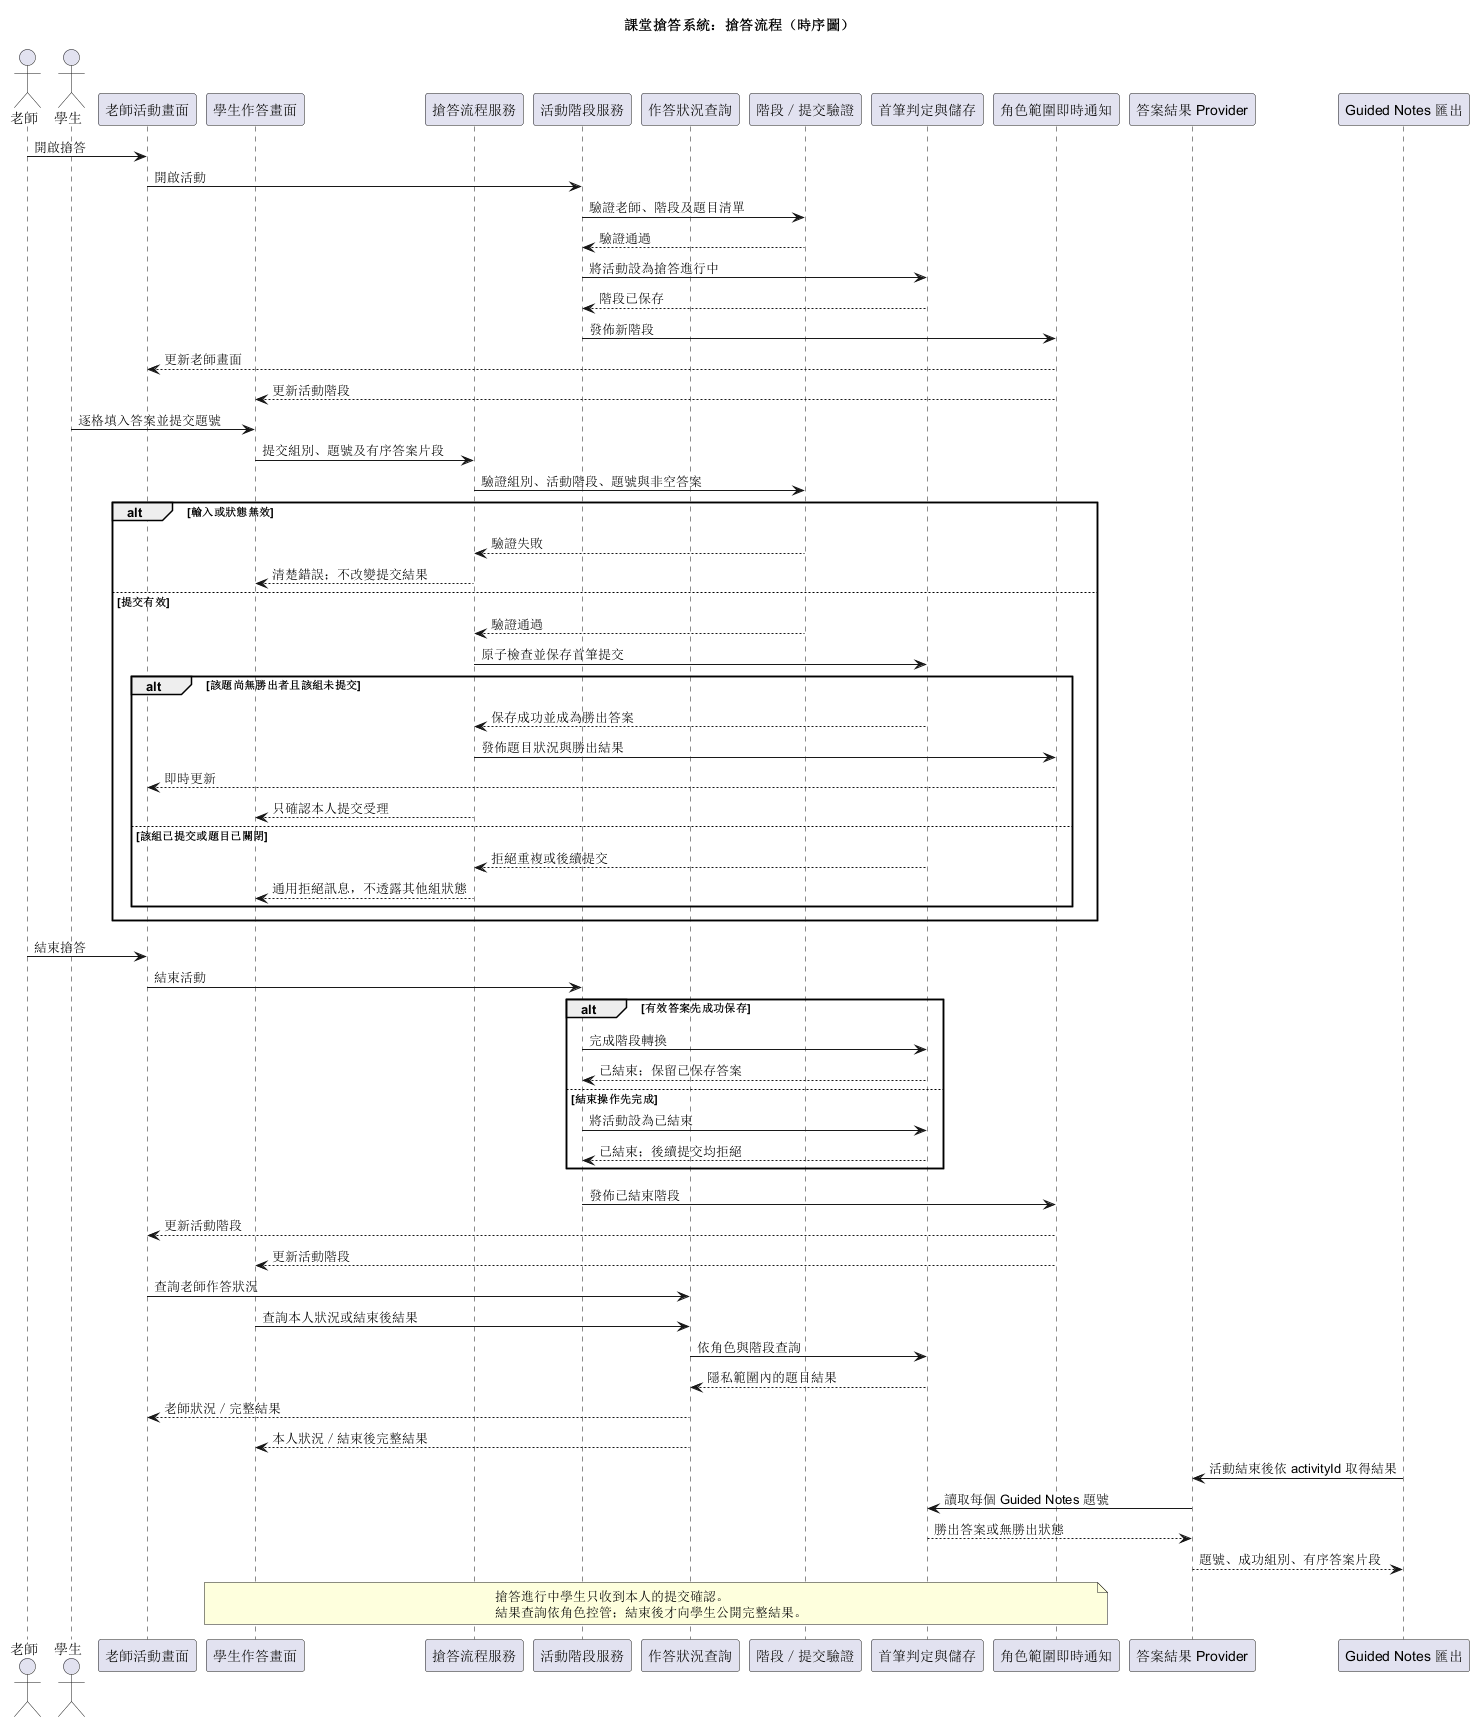

The diagram above was rendered by PlantUML. Its source (embedded in the PNG):
@startuml
title 課堂搶答系統：搶答流程（時序圖）
actor 老師
actor 學生
participant "老師活動畫面" as TeacherUI
participant "學生作答畫面" as StudentUI
participant "搶答流程服務" as BuzzerFlow
participant "活動階段服務" as ActivityService
participant "作答狀況查詢" as AnswerStatus
participant "階段／提交驗證" as Validator
participant "首筆判定與儲存" as Store
participant "角色範圍即時通知" as Updates
participant "答案結果 Provider" as Provider
participant "Guided Notes 匯出" as GuidedNotes

老師 -> TeacherUI : 開啟搶答
TeacherUI -> ActivityService : 開啟活動
ActivityService -> Validator : 驗證老師、階段及題目清單
Validator --> ActivityService : 驗證通過
ActivityService -> Store : 將活動設為搶答進行中
Store --> ActivityService : 階段已保存
ActivityService -> Updates : 發佈新階段
Updates --> TeacherUI : 更新老師畫面
Updates --> StudentUI : 更新活動階段

學生 -> StudentUI : 逐格填入答案並提交題號
StudentUI -> BuzzerFlow : 提交組別、題號及有序答案片段
BuzzerFlow -> Validator : 驗證組別、活動階段、題號與非空答案
alt 輸入或狀態無效
  Validator --> BuzzerFlow : 驗證失敗
  BuzzerFlow --> StudentUI : 清楚錯誤；不改變提交結果
else 提交有效
  Validator --> BuzzerFlow : 驗證通過
  BuzzerFlow -> Store : 原子檢查並保存首筆提交
  alt 該題尚無勝出者且該組未提交
    Store --> BuzzerFlow : 保存成功並成為勝出答案
    BuzzerFlow -> Updates : 發佈題目狀況與勝出結果
    Updates --> TeacherUI : 即時更新
    BuzzerFlow --> StudentUI : 只確認本人提交受理
  else 該組已提交或題目已關閉
    Store --> BuzzerFlow : 拒絕重複或後續提交
    BuzzerFlow --> StudentUI : 通用拒絕訊息，不透露其他組狀態
  end
end

老師 -> TeacherUI : 結束搶答
TeacherUI -> ActivityService : 結束活動
alt 有效答案先成功保存
  ActivityService -> Store : 完成階段轉換
  Store --> ActivityService : 已結束；保留已保存答案
else 結束操作先完成
  ActivityService -> Store : 將活動設為已結束
  Store --> ActivityService : 已結束；後續提交均拒絕
end
ActivityService -> Updates : 發佈已結束階段
Updates --> TeacherUI : 更新活動階段
Updates --> StudentUI : 更新活動階段

TeacherUI -> AnswerStatus : 查詢老師作答狀況
StudentUI -> AnswerStatus : 查詢本人狀況或結束後結果
AnswerStatus -> Store : 依角色與階段查詢
Store --> AnswerStatus : 隱私範圍內的題目結果
AnswerStatus --> TeacherUI : 老師狀況／完整結果
AnswerStatus --> StudentUI : 本人狀況／結束後完整結果

GuidedNotes -> Provider : 活動結束後依 activityId 取得結果
Provider -> Store : 讀取每個 Guided Notes 題號
Store --> Provider : 勝出答案或無勝出狀態
Provider --> GuidedNotes : 題號、成功組別、有序答案片段

note over StudentUI,Updates
  搶答進行中學生只收到本人的提交確認。
  結果查詢依角色控管；結束後才向學生公開完整結果。
end note
@enduml